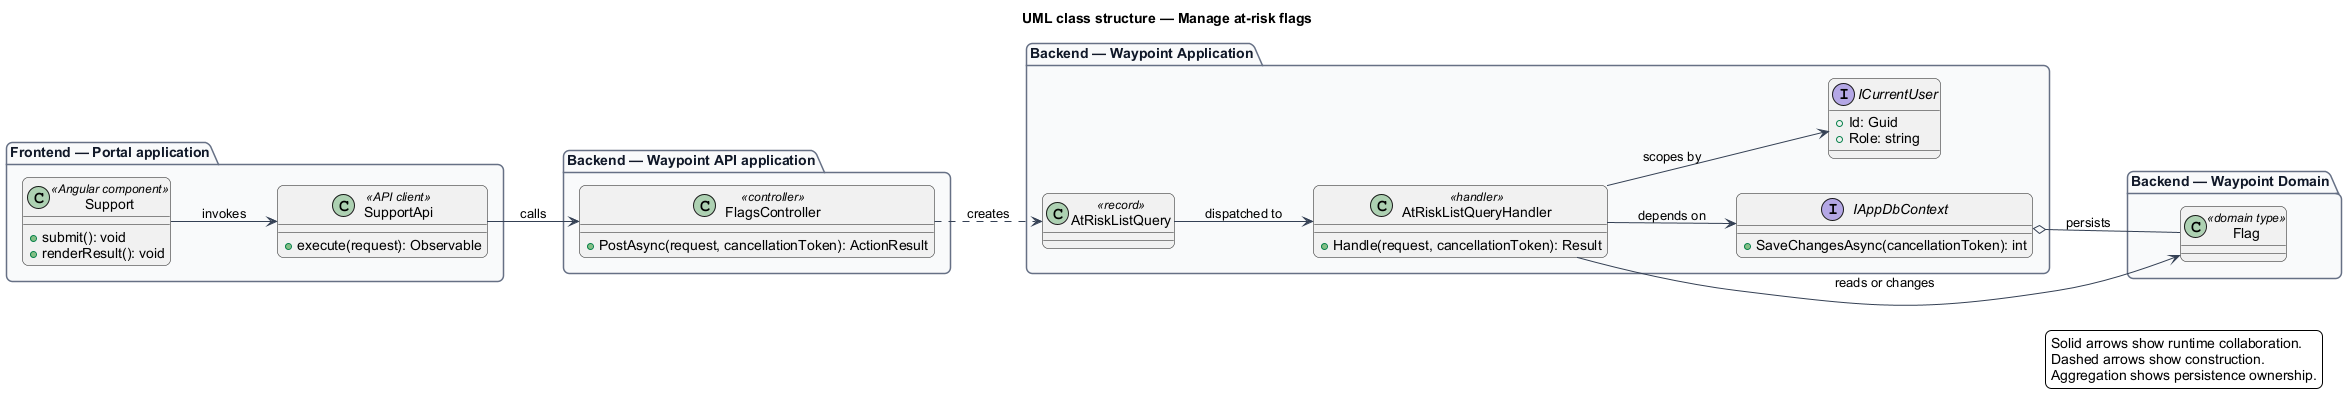

The diagram above was rendered by PlantUML. Its source (embedded in the PNG):
@startuml
left to right direction
title UML class structure — Manage at-risk flags
skinparam backgroundColor #FFFFFF
skinparam shadowing false
skinparam roundcorner 12
skinparam defaultFontName Arial
skinparam ArrowColor #344054
skinparam rectangle {
  BorderColor #344054
  FontColor #101828
}
skinparam package {
  BorderColor #667085
  FontColor #101828
  BackgroundColor #F9FAFB
}
package "Frontend — Portal application" {
  class "Support" as page_Support <<Angular component>> {
    +submit(): void
    +renderResult(): void
  }
  class "SupportApi" as client_SupportApi <<API client>> {
    +execute(request): Observable
  }
}
package "Backend — Waypoint API application" {
  class "FlagsController" as controller_FlagsController <<controller>> {
    +PostAsync(request, cancellationToken): ActionResult
  }
}
package "Backend — Waypoint Application" {
  class "AtRiskListQuery" as request_AtRiskListQuery <<record>>
  class "AtRiskListQueryHandler" as handler_AtRiskListQueryHandler <<handler>> {
    +Handle(request, cancellationToken): Result
  }
  interface IAppDbContext {
    +SaveChangesAsync(cancellationToken): int
  }
  interface ICurrentUser {
    +Id: Guid
    +Role: string
  }
}
package "Backend — Waypoint Domain" {
  class "Flag" as entity_Flag <<domain type>>
}
page_Support --> client_SupportApi : invokes
client_SupportApi --> controller_FlagsController : calls
controller_FlagsController ..> request_AtRiskListQuery : creates
request_AtRiskListQuery --> handler_AtRiskListQueryHandler : dispatched to
handler_AtRiskListQueryHandler --> IAppDbContext : depends on
handler_AtRiskListQueryHandler --> ICurrentUser : scopes by
handler_AtRiskListQueryHandler --> entity_Flag : reads or changes
IAppDbContext o-- entity_Flag : persists
legend right
  Solid arrows show runtime collaboration.
  Dashed arrows show construction.
  Aggregation shows persistence ownership.
endlegend
@enduml